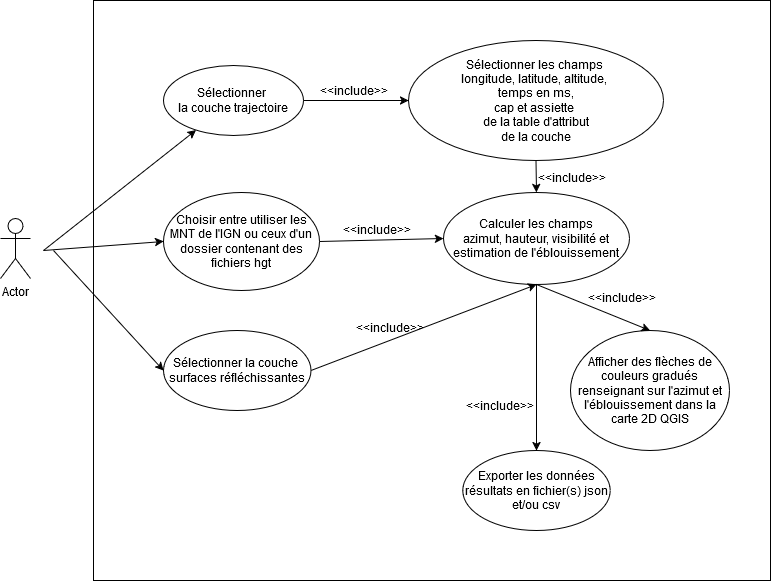

The diagram above was exported from draw.io. Its source (the exported page's mxGraphModel, read from the mxfile embedded in the PNG):
<mxGraphModel dx="1674" dy="2001" grid="1" gridSize="10" guides="1" tooltips="1" connect="1" arrows="1" fold="1" page="1" pageScale="1" pageWidth="827" pageHeight="1169" math="0" shadow="0">
  <root>
    <mxCell id="0" />
    <mxCell id="1" parent="0" />
    <mxCell id="tauGbnNwWDUmlhjnP_Vq-1" value="Actor" style="shape=umlActor;verticalLabelPosition=bottom;verticalAlign=top;html=1;outlineConnect=0;labelPosition=center;align=center;" parent="1" vertex="1">
      <mxGeometry x="20" y="168" width="30" height="60" as="geometry" />
    </mxCell>
    <mxCell id="tauGbnNwWDUmlhjnP_Vq-4" value="" style="rounded=0;whiteSpace=wrap;html=1;" parent="1" vertex="1">
      <mxGeometry x="113" y="-50" width="677" height="580" as="geometry" />
    </mxCell>
    <mxCell id="tauGbnNwWDUmlhjnP_Vq-6" value="&lt;div&gt;Sélectionner&amp;nbsp;&lt;/div&gt;&lt;div&gt;la couche trajectoire&lt;/div&gt;" style="ellipse;whiteSpace=wrap;html=1;" parent="1" vertex="1">
      <mxGeometry x="183" y="15" width="140" height="70" as="geometry" />
    </mxCell>
    <mxCell id="tauGbnNwWDUmlhjnP_Vq-7" value="" style="endArrow=classic;html=1;rounded=0;" parent="1" target="tauGbnNwWDUmlhjnP_Vq-6" edge="1">
      <mxGeometry width="50" height="50" relative="1" as="geometry">
        <mxPoint x="63" y="200" as="sourcePoint" />
        <mxPoint x="413" y="210" as="targetPoint" />
      </mxGeometry>
    </mxCell>
    <mxCell id="Cp8m91pTQywnMTWisGuW-1" value="Choisir entre utiliser les MNT de l'IGN ou ceux d'un dossier contenant des fichiers hgt" style="ellipse;whiteSpace=wrap;html=1;" parent="1" vertex="1">
      <mxGeometry x="183" y="142" width="156" height="98" as="geometry" />
    </mxCell>
    <mxCell id="Cp8m91pTQywnMTWisGuW-7" value="&lt;div&gt;Sélectionner la couche&amp;nbsp;&lt;/div&gt;&lt;div&gt;surfaces réfléchissantes&lt;/div&gt;" style="ellipse;whiteSpace=wrap;html=1;" parent="1" vertex="1">
      <mxGeometry x="183" y="280" width="147.5" height="80" as="geometry" />
    </mxCell>
    <mxCell id="Cp8m91pTQywnMTWisGuW-15" value="Afficher des flèches de couleurs gradués renseignant sur l'azimut et l'éblouissement dans la carte 2D QGIS" style="ellipse;whiteSpace=wrap;html=1;" parent="1" vertex="1">
      <mxGeometry x="590" y="280" width="159" height="120" as="geometry" />
    </mxCell>
    <mxCell id="Cp8m91pTQywnMTWisGuW-16" value="&lt;div&gt;Calculer les champs&lt;/div&gt;&lt;div&gt;azimut, hauteur, visibilité et estimation de l'éblouissement&lt;br&gt;&lt;/div&gt;" style="ellipse;whiteSpace=wrap;html=1;" parent="1" vertex="1">
      <mxGeometry x="463" y="142" width="186" height="92" as="geometry" />
    </mxCell>
    <mxCell id="Cp8m91pTQywnMTWisGuW-17" value="" style="endArrow=classic;html=1;rounded=0;fontFamily=Helvetica;fontSize=12;fontColor=default;entryX=0;entryY=0.5;entryDx=0;entryDy=0;exitX=1;exitY=0.5;exitDx=0;exitDy=0;" parent="1" source="Cp8m91pTQywnMTWisGuW-1" target="Cp8m91pTQywnMTWisGuW-16" edge="1">
      <mxGeometry width="50" height="50" relative="1" as="geometry">
        <mxPoint x="483" y="390" as="sourcePoint" />
        <mxPoint x="413" y="390" as="targetPoint" />
      </mxGeometry>
    </mxCell>
    <mxCell id="Cp8m91pTQywnMTWisGuW-19" value="" style="endArrow=classic;html=1;rounded=0;fontFamily=Helvetica;fontSize=12;fontColor=default;entryX=0;entryY=0.5;entryDx=0;entryDy=0;" parent="1" target="Cp8m91pTQywnMTWisGuW-1" edge="1">
      <mxGeometry width="50" height="50" relative="1" as="geometry">
        <mxPoint x="63" y="200" as="sourcePoint" />
        <mxPoint x="276" y="406" as="targetPoint" />
      </mxGeometry>
    </mxCell>
    <mxCell id="Cp8m91pTQywnMTWisGuW-21" value="&lt;div&gt;Sélectionner les champs&amp;nbsp;&lt;/div&gt;&lt;div&gt;longitude, latitude, altitude,&amp;nbsp;&lt;/div&gt;&lt;div&gt;temps en ms,&lt;/div&gt;&lt;div&gt;cap et assiette&amp;nbsp;&lt;/div&gt;&lt;div&gt;de la table d'attribut&lt;/div&gt;&lt;div&gt;de la couche&lt;/div&gt;" style="ellipse;whiteSpace=wrap;html=1;" parent="1" vertex="1">
      <mxGeometry x="428" y="-10" width="255" height="120" as="geometry" />
    </mxCell>
    <mxCell id="Cp8m91pTQywnMTWisGuW-24" value="" style="endArrow=classic;html=1;rounded=0;fontFamily=Helvetica;fontSize=12;fontColor=default;entryX=0;entryY=0.5;entryDx=0;entryDy=0;exitX=1;exitY=0.5;exitDx=0;exitDy=0;" parent="1" source="tauGbnNwWDUmlhjnP_Vq-6" target="Cp8m91pTQywnMTWisGuW-21" edge="1">
      <mxGeometry width="50" height="50" relative="1" as="geometry">
        <mxPoint x="63" y="200" as="sourcePoint" />
        <mxPoint x="633" y="160" as="targetPoint" />
      </mxGeometry>
    </mxCell>
    <mxCell id="Cp8m91pTQywnMTWisGuW-25" value="" style="endArrow=classic;html=1;rounded=0;fontFamily=Helvetica;fontSize=12;fontColor=default;entryX=0;entryY=0.5;entryDx=0;entryDy=0;" parent="1" target="Cp8m91pTQywnMTWisGuW-7" edge="1">
      <mxGeometry width="50" height="50" relative="1" as="geometry">
        <mxPoint x="73" y="200" as="sourcePoint" />
        <mxPoint x="378" y="250" as="targetPoint" />
      </mxGeometry>
    </mxCell>
    <mxCell id="Cp8m91pTQywnMTWisGuW-30" value="&amp;lt;&amp;lt;include&amp;gt;&amp;gt;" style="text;html=1;align=center;verticalAlign=middle;whiteSpace=wrap;rounded=0;fontFamily=Helvetica;fontSize=12;fontColor=default;" parent="1" vertex="1">
      <mxGeometry x="611.5" y="232" width="60" height="30" as="geometry" />
    </mxCell>
    <mxCell id="Cp8m91pTQywnMTWisGuW-32" value="&amp;lt;&amp;lt;include&amp;gt;&amp;gt;" style="text;html=1;align=center;verticalAlign=middle;whiteSpace=wrap;rounded=0;fontFamily=Helvetica;fontSize=12;fontColor=default;" parent="1" vertex="1">
      <mxGeometry x="490" y="340" width="60" height="30" as="geometry" />
    </mxCell>
    <mxCell id="Cp8m91pTQywnMTWisGuW-33" value="&amp;lt;&amp;lt;include&amp;gt;&amp;gt;" style="text;html=1;align=center;verticalAlign=middle;whiteSpace=wrap;rounded=0;fontFamily=Helvetica;fontSize=12;fontColor=default;" parent="1" vertex="1">
      <mxGeometry x="367" y="164" width="60" height="30" as="geometry" />
    </mxCell>
    <mxCell id="tZoJQF8k_DGTNfSV1382-2" value="&amp;lt;&amp;lt;include&amp;gt;&amp;gt;" style="text;html=1;align=center;verticalAlign=middle;whiteSpace=wrap;rounded=0;fontFamily=Helvetica;fontSize=12;fontColor=default;" parent="1" vertex="1">
      <mxGeometry x="344" y="25" width="60" height="30" as="geometry" />
    </mxCell>
    <mxCell id="tZoJQF8k_DGTNfSV1382-3" value="&amp;lt;&amp;lt;include&amp;gt;&amp;gt;" style="text;html=1;align=center;verticalAlign=middle;whiteSpace=wrap;rounded=0;fontFamily=Helvetica;fontSize=12;fontColor=default;" parent="1" vertex="1">
      <mxGeometry x="380" y="262" width="60" height="30" as="geometry" />
    </mxCell>
    <mxCell id="tZoJQF8k_DGTNfSV1382-4" value="&amp;lt;&amp;lt;include&amp;gt;&amp;gt;" style="text;html=1;align=center;verticalAlign=middle;whiteSpace=wrap;rounded=0;fontFamily=Helvetica;fontSize=12;fontColor=default;" parent="1" vertex="1">
      <mxGeometry x="562" y="112" width="60" height="30" as="geometry" />
    </mxCell>
    <mxCell id="lq8UiNVDndjnDttudugI-2" value="" style="endArrow=classic;html=1;rounded=0;fontFamily=Helvetica;fontSize=12;fontColor=default;entryX=0.5;entryY=0;entryDx=0;entryDy=0;exitX=0.5;exitY=1;exitDx=0;exitDy=0;" edge="1" parent="1" source="Cp8m91pTQywnMTWisGuW-21" target="Cp8m91pTQywnMTWisGuW-16">
      <mxGeometry width="50" height="50" relative="1" as="geometry">
        <mxPoint x="333" y="60" as="sourcePoint" />
        <mxPoint x="438" y="60" as="targetPoint" />
      </mxGeometry>
    </mxCell>
    <mxCell id="lq8UiNVDndjnDttudugI-5" value="" style="endArrow=classic;html=1;rounded=0;fontFamily=Helvetica;fontSize=12;fontColor=default;exitX=1;exitY=0.5;exitDx=0;exitDy=0;entryX=0.5;entryY=1;entryDx=0;entryDy=0;" edge="1" parent="1" source="Cp8m91pTQywnMTWisGuW-7" target="Cp8m91pTQywnMTWisGuW-16">
      <mxGeometry width="50" height="50" relative="1" as="geometry">
        <mxPoint x="223" y="363" as="sourcePoint" />
        <mxPoint x="315" y="457" as="targetPoint" />
      </mxGeometry>
    </mxCell>
    <mxCell id="lq8UiNVDndjnDttudugI-6" value="" style="endArrow=classic;html=1;rounded=0;fontFamily=Helvetica;fontSize=12;fontColor=default;exitX=0.5;exitY=1;exitDx=0;exitDy=0;entryX=0.5;entryY=0;entryDx=0;entryDy=0;" edge="1" parent="1" source="Cp8m91pTQywnMTWisGuW-16" target="Cp8m91pTQywnMTWisGuW-15">
      <mxGeometry width="50" height="50" relative="1" as="geometry">
        <mxPoint x="341" y="330" as="sourcePoint" />
        <mxPoint x="566" y="244" as="targetPoint" />
      </mxGeometry>
    </mxCell>
    <mxCell id="lq8UiNVDndjnDttudugI-7" value="Exporter les données résultats en fichier(s) json et/ou csv" style="ellipse;whiteSpace=wrap;html=1;" vertex="1" parent="1">
      <mxGeometry x="482.25" y="400" width="147.5" height="80" as="geometry" />
    </mxCell>
    <mxCell id="lq8UiNVDndjnDttudugI-8" value="" style="endArrow=classic;html=1;rounded=0;fontFamily=Helvetica;fontSize=12;fontColor=default;entryX=0.5;entryY=0;entryDx=0;entryDy=0;exitX=0.5;exitY=1;exitDx=0;exitDy=0;" edge="1" parent="1" source="Cp8m91pTQywnMTWisGuW-16" target="lq8UiNVDndjnDttudugI-7">
      <mxGeometry width="50" height="50" relative="1" as="geometry">
        <mxPoint x="553" y="240" as="sourcePoint" />
        <mxPoint x="652" y="290" as="targetPoint" />
      </mxGeometry>
    </mxCell>
  </root>
</mxGraphModel>